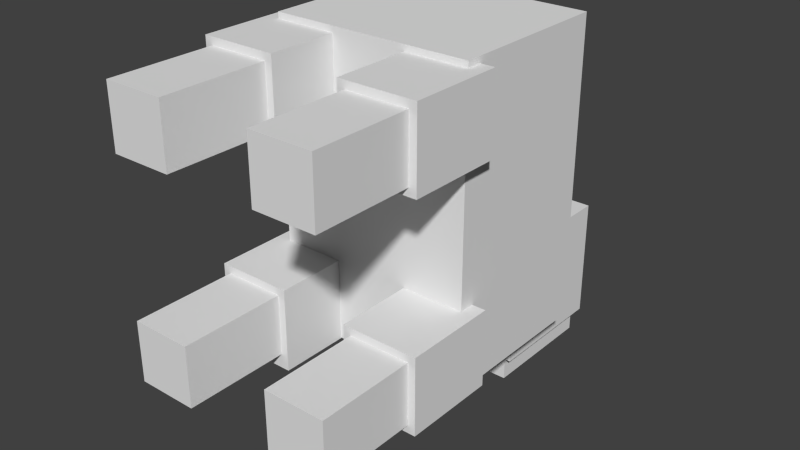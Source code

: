 # Source: sheep.blend  (saved by Blender 2.74.0; exported with 4.5.12 LTS)
import bpy
from mathutils import Matrix  # noqa: F401  (used for matrix-valued properties, if any)

bpy.ops.wm.read_factory_settings(use_empty=True)
scene = bpy.context.scene
scene.name = 'Scene'

# ---- collections
col_collection_1 = bpy.data.collections.new('Collection 1'); scene.collection.children.link(col_collection_1)

# ---- materials (node trees are filled in below, after node groups)
mat_fur = bpy.data.materials.new('FUR')
mat_fur.alpha_threshold = 0.0
mat_fur.use_transparent_shadow = False
mat_fur.roughness = 0.5
mat_shaved = bpy.data.materials.new('SHAVED')
mat_shaved.alpha_threshold = 0.0
mat_shaved.use_transparent_shadow = False
mat_shaved.preview_render_type = 'CUBE'
mat_shaved.roughness = 0.5
mat_shaved.line_color = (0.0, 0.0, 0.0, 1.0)

# ---- material node trees

# ---- world
world_world = bpy.data.worlds.new('World'); scene.world = world_world
world_world.color = (0.05088, 0.05088, 0.05088)
world_world.use_sun_shadow = False
world_world.sun_shadow_jitter_overblur = 0.0
world_world.cycles.sampling_method = 'MANUAL'
world_world.cycles.sample_map_resolution = 256

# ---- meshes
me_head_fur = bpy.data.meshes.new('HEAD_FUR')
me_head_fur.from_pydata([(0.2812, 0.5312, -0.25), (0.2813, 0.0, -0.25), (-0.2812, 1.788e-07, -0.25), (-0.2813, 0.5313, -0.25), (0.2813, 0.5312, 0.25), (0.2812, -5.96e-07, 0.25), (-0.2812, 3.576e-07, 0.25), (-0.2813, 0.5312, 0.25)], [], [(0, 1, 2, 3), (4, 7, 6, 5), (0, 4, 5, 1), (1, 5, 6, 2), (2, 6, 7, 3), (4, 0, 3, 7)])
_uv = me_head_fur.uv_layers.new(name='normal')
_uv.uv.foreach_set('vector', [0.09547, 0.8091, 0.09547, 0.6216, 0.1892, 0.6216, 0.1892, 0.8091, 0.283, 0.8091, 0.375, 0.8091, 0.375, 0.6216, 0.283, 0.6216, 0.09547, 0.8091, -0.0003079, 0.8091, -0.0003079, 0.6216, 0.09547, 0.6216, 0.1892, 0.998, 0.1892, 0.8091, 0.283, 0.8091, 0.283, 0.998, 0.1892, 0.6216, 0.283, 0.6216, 0.283, 0.8091, 0.1892, 0.8091, 0.09547, 0.998, 0.09547, 0.8091, 0.1892, 0.8091, 0.1892, 0.998])
me_head_fur.materials.append(mat_fur)
me_head_fur.use_remesh_preserve_volume = False
me_head_fur.use_remesh_preserve_attributes = False
me_head_fur.use_mirror_vertex_groups = False
me_head_fur.update()
me_r_arm_fur = bpy.data.meshes.new('R_ARM_FUR')
me_r_arm_fur.from_pydata([(0.1562, 0.03125, -0.1562), (0.1563, -0.35, -0.1562), (-0.1562, -0.35, -0.1562), (-0.1563, 0.03125, -0.1562), (0.1563, 0.03125, 0.1562), (0.1562, -0.35, 0.1562), (-0.1562, -0.35, 0.1562), (-0.1563, 0.03125, 0.1562)], [], [(0, 1, 2, 3), (4, 7, 6, 5), (0, 4, 5, 1), (1, 5, 6, 2), (2, 6, 7, 3), (4, 0, 3, 7)])
_uv = me_r_arm_fur.uv_layers.new(name='normal')
_uv.uv.foreach_set('vector', [0.0625, 0.375, 0.0625, 0.0, 0.125, 0.0, 0.125, 0.375, 0.1875, 0.375, 0.25, 0.375, 0.25, 0.0, 0.1875, 0.0, 0.0625, 0.375, 0.0, 0.375, 0.0, 0.0, 0.0625, 0.0, 0.125, 0.5, 0.125, 0.375, 0.1875, 0.375, 0.1875, 0.5, 0.125, 0.0, 0.1875, 0.0, 0.1875, 0.375, 0.125, 0.375, 0.0625, 0.5, 0.0625, 0.375, 0.125, 0.375, 0.125, 0.5])
me_r_arm_fur.materials.append(mat_fur)
me_r_arm_fur.use_remesh_preserve_volume = False
me_r_arm_fur.use_remesh_preserve_attributes = False
me_r_arm_fur.use_mirror_vertex_groups = False
me_r_arm_fur.update()
me_l_arm_fur = bpy.data.meshes.new('L_ARM_FUR')
me_l_arm_fur.from_pydata([(0.1562, 0.03125, -0.1847), (0.1563, -0.3182, -0.1847), (-0.1562, -0.3182, -0.1847), (-0.1563, 0.03125, -0.1847), (0.1563, 0.03125, 0.1562), (0.1562, -0.3182, 0.1562), (-0.1562, -0.3182, 0.1562), (-0.1563, 0.03125, 0.1562)], [], [(0, 1, 2, 3), (4, 7, 6, 5), (0, 4, 5, 1), (1, 5, 6, 2), (2, 6, 7, 3), (4, 0, 3, 7)])
_uv = me_l_arm_fur.uv_layers.new(name='normal')
_uv.uv.foreach_set('vector', [0.0625, 0.375, 0.0625, 0.0, 0.125, 0.0, 0.125, 0.375, 0.1875, 0.375, 0.25, 0.375, 0.25, 0.0, 0.1875, 0.0, 0.0625, 0.375, 0.0, 0.375, 0.0, 0.0, 0.0625, 0.0, 0.125, 0.5, 0.125, 0.375, 0.1875, 0.375, 0.1875, 0.5, 0.125, 0.0, 0.1875, 0.0, 0.1875, 0.375, 0.125, 0.375, 0.0625, 0.5, 0.0625, 0.375, 0.125, 0.375, 0.125, 0.5])
me_l_arm_fur.materials.append(mat_fur)
me_l_arm_fur.use_remesh_preserve_volume = False
me_l_arm_fur.use_remesh_preserve_attributes = False
me_l_arm_fur.use_mirror_vertex_groups = False
me_l_arm_fur.update()
me_r_leg_fur = bpy.data.meshes.new('R_LEG_FUR')
me_r_leg_fur.from_pydata([(0.1562, 0.03125, -0.1562), (0.1563, -0.35, -0.1562), (-0.1562, -0.35, -0.1562), (-0.1563, 0.03125, -0.1562), (0.1563, 0.03125, 0.1562), (0.1562, -0.35, 0.1562), (-0.1562, -0.35, 0.1562), (-0.1563, 0.03125, 0.1562)], [], [(0, 1, 2, 3), (4, 7, 6, 5), (0, 4, 5, 1), (1, 5, 6, 2), (2, 6, 7, 3), (4, 0, 3, 7)])
_uv = me_r_leg_fur.uv_layers.new(name='normal')
_uv.uv.foreach_set('vector', [0.0625, 0.375, 0.0625, 0.0, 0.125, 0.0, 0.125, 0.375, 0.1875, 0.375, 0.25, 0.375, 0.25, 0.0, 0.1875, 0.0, 0.0625, 0.375, 0.0, 0.375, 0.0, 0.0, 0.0625, 0.0, 0.125, 0.5, 0.125, 0.375, 0.1875, 0.375, 0.1875, 0.5, 0.125, 0.0, 0.1875, 0.0, 0.1875, 0.375, 0.125, 0.375, 0.0625, 0.5, 0.0625, 0.375, 0.125, 0.375, 0.125, 0.5])
me_r_leg_fur.materials.append(mat_fur)
me_r_leg_fur.use_remesh_preserve_volume = False
me_r_leg_fur.use_remesh_preserve_attributes = False
me_r_leg_fur.use_mirror_vertex_groups = False
me_r_leg_fur.update()
me_l_leg_fur = bpy.data.meshes.new('L_LEG_FUR')
me_l_leg_fur.from_pydata([(0.1562, 0.03125, -0.1562), (0.1563, -0.3182, -0.1562), (-0.1562, -0.3182, -0.1562), (-0.1563, 0.03125, -0.1562), (0.1563, 0.03125, 0.1562), (0.1562, -0.3182, 0.1562), (-0.1562, -0.3182, 0.1562), (-0.1563, 0.03125, 0.1562)], [], [(0, 1, 2, 3), (4, 7, 6, 5), (0, 4, 5, 1), (1, 5, 6, 2), (2, 6, 7, 3), (4, 0, 3, 7)])
_uv = me_l_leg_fur.uv_layers.new(name='normal')
_uv.uv.foreach_set('vector', [0.0625, 0.375, 0.0625, 0.0, 0.125, 0.0, 0.125, 0.375, 0.1875, 0.375, 0.25, 0.375, 0.25, 0.0, 0.1875, 0.0, 0.0625, 0.375, 0.0, 0.375, 0.0, 0.0, 0.0625, 0.0, 0.125, 0.5, 0.125, 0.375, 0.1875, 0.375, 0.1875, 0.5, 0.125, 0.0, 0.1875, 0.0, 0.1875, 0.375, 0.125, 0.375, 0.0625, 0.5, 0.0625, 0.375, 0.125, 0.375, 0.125, 0.5])
me_l_leg_fur.materials.append(mat_fur)
me_l_leg_fur.use_remesh_preserve_volume = False
me_l_leg_fur.use_remesh_preserve_attributes = False
me_l_leg_fur.use_mirror_vertex_groups = False
me_l_leg_fur.update()
me_body_fur = bpy.data.meshes.new('BODY_FUR')
me_body_fur.from_pydata([(0.4125, -0.3438, -0.5563), (0.4125, -0.3438, 0.6812), (-0.4125, -0.3438, 0.6813), (-0.4125, -0.3438, -0.5563), (0.4125, 0.3438, -0.5562), (0.4125, 0.3438, 0.6813), (-0.4125, 0.3438, 0.6812), (-0.4125, 0.3438, -0.5562)], [], [(0, 1, 2, 3), (4, 7, 6, 5), (0, 4, 5, 1), (1, 5, 6, 2), (2, 6, 7, 3), (4, 0, 3, 7)])
_uv = me_body_fur.uv_layers.new(name='normal')
_uv.uv.foreach_set('vector', [0.5312, 0.5625, 0.5312, 0.0625, 0.6641, 0.0625, 0.6641, 0.5625, 0.7812, 0.5625, 0.875, 0.5625, 0.875, 0.0625, 0.7812, 0.0625, 0.5312, 0.5625, 0.4375, 0.5625, 0.4375, 0.0625, 0.5312, 0.0625, 0.8125, 0.5625, 0.8125, 0.75, 0.6641, 0.75, 0.6641, 0.5625, 0.6641, 0.0625, 0.7812, 0.0625, 0.7812, 0.5625, 0.6641, 0.5625, 0.5312, 0.75, 0.5312, 0.5625, 0.6641, 0.5625, 0.6641, 0.75])
me_body_fur.materials.append(mat_fur)
me_body_fur.materials.append(None)
me_body_fur.materials.append(None)
me_body_fur.materials.append(None)
me_body_fur.materials.append(None)
me_body_fur.materials.append(None)
me_body_fur.use_remesh_preserve_volume = False
me_body_fur.use_remesh_preserve_attributes = False
me_body_fur.use_mirror_vertex_groups = False
me_body_fur.update()
me_body = bpy.data.meshes.new('BODY')
me_body.from_pydata([(0.375, -0.312, -0.5), (0.375, -0.312, 0.625), (-0.375, -0.312, 0.625), (-0.375, -0.312, -0.5), (0.375, 0.313, -0.5), (0.375, 0.313, 0.625), (-0.375, 0.313, 0.625), (-0.375, 0.313, -0.5)], [], [(0, 1, 2, 3), (4, 7, 6, 5), (0, 4, 5, 1), (1, 5, 6, 2), (2, 6, 7, 3), (4, 0, 3, 7)])
_uv = me_body.uv_layers.new(name='normal')
_uv.uv.foreach_set('vector', [0.5312, 0.5625, 0.5312, 0.0625, 0.6641, 0.0625, 0.6641, 0.5625, 0.7812, 0.5625, 0.875, 0.5625, 0.875, 0.0625, 0.7812, 0.0625, 0.5312, 0.5625, 0.4375, 0.5625, 0.4375, 0.0625, 0.5312, 0.0625, 0.8125, 0.5625, 0.8125, 0.75, 0.6641, 0.75, 0.6641, 0.5625, 0.6641, 0.0625, 0.7812, 0.0625, 0.7812, 0.5625, 0.6641, 0.5625, 0.5312, 0.75, 0.5312, 0.5625, 0.6641, 0.5625, 0.6641, 0.75])
me_body.materials.append(mat_shaved)
me_body.use_remesh_preserve_volume = False
me_body.use_remesh_preserve_attributes = False
me_body.use_mirror_vertex_groups = False
me_body.update()
me_l_leg = bpy.data.meshes.new('L_LEG')
me_l_leg.from_pydata([(0.125, 0.0, -0.125), (0.125, -0.75, -0.125), (-0.125, -0.75, -0.125), (-0.125, 2.384e-07, -0.125), (0.125, -2.384e-07, 0.125), (0.125, -0.75, 0.125), (-0.125, -0.75, 0.125), (-0.125, 0.0, 0.125)], [], [(0, 1, 2, 3), (4, 7, 6, 5), (0, 4, 5, 1), (1, 5, 6, 2), (2, 6, 7, 3), (4, 0, 3, 7)])
_uv = me_l_leg.uv_layers.new(name='normal')
_uv.uv.foreach_set('vector', [0.0625, 0.375, 0.0625, 0.0, 0.125, 0.0, 0.125, 0.375, 0.1875, 0.375, 0.25, 0.375, 0.25, 0.0, 0.1875, 0.0, 0.0625, 0.375, 0.0, 0.375, 0.0, 0.0, 0.0625, 0.0, 0.125, 0.5, 0.125, 0.375, 0.1875, 0.375, 0.1875, 0.5, 0.125, 0.0, 0.1875, 0.0, 0.1875, 0.375, 0.125, 0.375, 0.0625, 0.5, 0.0625, 0.375, 0.125, 0.375, 0.125, 0.5])
me_l_leg.materials.append(mat_shaved)
me_l_leg.use_remesh_preserve_volume = False
me_l_leg.use_remesh_preserve_attributes = False
me_l_leg.use_mirror_vertex_groups = False
me_l_leg.update()
me_r_leg = bpy.data.meshes.new('R_LEG')
me_r_leg.from_pydata([(0.125, 0.0, -0.125), (0.125, -0.75, -0.125), (-0.125, -0.75, -0.125), (-0.125, 2.384e-07, -0.125), (0.125, -2.384e-07, 0.125), (0.125, -0.75, 0.125), (-0.125, -0.75, 0.125), (-0.125, 0.0, 0.125)], [], [(0, 1, 2, 3), (4, 7, 6, 5), (0, 4, 5, 1), (1, 5, 6, 2), (2, 6, 7, 3), (4, 0, 3, 7)])
_uv = me_r_leg.uv_layers.new(name='normal')
_uv.uv.foreach_set('vector', [0.0625, 0.375, 0.0625, 0.0, 0.125, 0.0, 0.125, 0.375, 0.1875, 0.375, 0.25, 0.375, 0.25, 0.0, 0.1875, 0.0, 0.0625, 0.375, 0.0, 0.375, 0.0, 0.0, 0.0625, 0.0, 0.125, 0.5, 0.125, 0.375, 0.1875, 0.375, 0.1875, 0.5, 0.125, 0.0, 0.1875, 0.0, 0.1875, 0.375, 0.125, 0.375, 0.0625, 0.5, 0.0625, 0.375, 0.125, 0.375, 0.125, 0.5])
me_r_leg.materials.append(mat_shaved)
me_r_leg.use_remesh_preserve_volume = False
me_r_leg.use_remesh_preserve_attributes = False
me_r_leg.use_mirror_vertex_groups = False
me_r_leg.update()
me_l_arm = bpy.data.meshes.new('L_ARM')
me_l_arm.from_pydata([(0.125, 0.0, -0.125), (0.125, -0.75, -0.125), (-0.125, -0.75, -0.125), (-0.125, 2.384e-07, -0.125), (0.125, -2.384e-07, 0.125), (0.125, -0.75, 0.125), (-0.125, -0.75, 0.125), (-0.125, 0.0, 0.125)], [], [(0, 1, 2, 3), (4, 7, 6, 5), (0, 4, 5, 1), (1, 5, 6, 2), (2, 6, 7, 3), (4, 0, 3, 7)])
_uv = me_l_arm.uv_layers.new(name='UVMap')
_uv.uv.foreach_set('vector', [0.0625, 0.375, 0.0625, 0.0, 0.125, 0.0, 0.125, 0.375, 0.1875, 0.375, 0.25, 0.375, 0.25, 0.0, 0.1875, 0.0, 0.0625, 0.375, 0.0, 0.375, 0.0, 0.0, 0.0625, 0.0, 0.125, 0.5, 0.125, 0.375, 0.1875, 0.375, 0.1875, 0.5, 0.125, 0.0, 0.1875, 0.0, 0.1875, 0.375, 0.125, 0.375, 0.0625, 0.5, 0.0625, 0.375, 0.125, 0.375, 0.125, 0.5])
me_l_arm.materials.append(mat_shaved)
me_l_arm.use_remesh_preserve_volume = False
me_l_arm.use_remesh_preserve_attributes = False
me_l_arm.use_mirror_vertex_groups = False
me_l_arm.update()
me_r_arm = bpy.data.meshes.new('R_ARM')
me_r_arm.from_pydata([(0.125, 0.0, -0.125), (0.125, -0.75, -0.125), (-0.125, -0.75, -0.125), (-0.125, 2.384e-07, -0.125), (0.125, -2.384e-07, 0.125), (0.125, -0.75, 0.125), (-0.125, -0.75, 0.125), (-0.125, 0.0, 0.125)], [], [(0, 1, 2, 3), (4, 7, 6, 5), (0, 4, 5, 1), (1, 5, 6, 2), (2, 6, 7, 3), (4, 0, 3, 7)])
_uv = me_r_arm.uv_layers.new(name='normal')
_uv.uv.foreach_set('vector', [0.0625, 0.375, 0.0625, 0.0, 0.125, 0.0, 0.125, 0.375, 0.1875, 0.375, 0.25, 0.375, 0.25, 0.0, 0.1875, 0.0, 0.0625, 0.375, 0.0, 0.375, 0.0, 0.0, 0.0625, 0.0, 0.125, 0.5, 0.125, 0.375, 0.1875, 0.375, 0.1875, 0.5, 0.125, 0.0, 0.1875, 0.0, 0.1875, 0.375, 0.125, 0.375, 0.0625, 0.5, 0.0625, 0.375, 0.125, 0.375, 0.125, 0.5])
me_r_arm.materials.append(mat_shaved)
me_r_arm.use_remesh_preserve_volume = False
me_r_arm.use_remesh_preserve_attributes = False
me_r_arm.use_mirror_vertex_groups = False
me_r_arm.update()
me_head = bpy.data.meshes.new('HEAD')
me_head.from_pydata([(0.25, 0.5, -0.25), (0.25, 0.0, -0.25), (-0.25, 1.788e-07, -0.25), (-0.25, 0.5, -0.25), (0.25, 0.5, 0.25), (0.25, -5.96e-07, 0.25), (-0.25, 3.576e-07, 0.25), (-0.25, 0.5, 0.25)], [], [(0, 1, 2, 3), (4, 7, 6, 5), (0, 4, 5, 1), (1, 5, 6, 2), (2, 6, 7, 3), (4, 0, 3, 7)])
_uv = me_head.uv_layers.new(name='normal')
_uv.uv.foreach_set('vector', [0.125, 0.75, 0.125, 0.5625, 0.2188, 0.5625, 0.2188, 0.75, 0.3125, 0.75, 0.4375, 0.75, 0.4375, 0.5625, 0.3125, 0.5625, 0.125, 0.75, 0.0, 0.75, 0.0, 0.5625, 0.125, 0.5625, 0.2188, 1.0, 0.2188, 0.75, 0.3125, 0.75, 0.3125, 1.0, 0.2188, 0.5625, 0.3125, 0.5625, 0.3125, 0.75, 0.2188, 0.75, 0.125, 1.0, 0.125, 0.75, 0.2188, 0.75, 0.2188, 1.0])
me_head.materials.append(mat_shaved)
me_head.use_remesh_preserve_volume = False
me_head.use_remesh_preserve_attributes = False
me_head.use_mirror_vertex_groups = False
me_head.update()

# ---- objects
ob_head_fur = bpy.data.objects.new('HEAD_FUR', me_head_fur)
ob_r_arm_fur = bpy.data.objects.new('R_ARM_FUR', me_r_arm_fur)
ob_l_arm_fur = bpy.data.objects.new('L_ARM_FUR', me_l_arm_fur)
ob_r_leg_fur = bpy.data.objects.new('R_LEG_FUR', me_r_leg_fur)
ob_l_leg_fur = bpy.data.objects.new('L_LEG_FUR', me_l_leg_fur)
ob_body_fur = bpy.data.objects.new('BODY_FUR', me_body_fur)
ob_body = bpy.data.objects.new('BODY', me_body)
ob_l_leg = bpy.data.objects.new('L_LEG', me_l_leg)
ob_r_leg = bpy.data.objects.new('R_LEG', me_r_leg)
ob_l_arm = bpy.data.objects.new('L_ARM', me_l_arm)
ob_r_arm = bpy.data.objects.new('R_ARM', me_r_arm)
ob_head = bpy.data.objects.new('HEAD', me_head)

# ---- transforms, parenting, visibility, modifiers, constraints
ob_head_fur.location = (0.0, 1.24, -0.5)
ob_head_fur.lock_rotations_4d = False
ob_head_fur.empty_display_type = 'ARROWS'
ob_head_fur.lineart.crease_threshold = 0.0
ob_r_arm_fur.location = (0.3125, 0.75, -0.375)
ob_r_arm_fur.lock_rotations_4d = False
ob_r_arm_fur.empty_display_type = 'ARROWS'
ob_r_arm_fur.lineart.crease_threshold = 0.0
ob_l_arm_fur.location = (-0.3125, 0.75, -0.375)
ob_l_arm_fur.lock_rotations_4d = False
ob_l_arm_fur.empty_display_type = 'ARROWS'
ob_l_arm_fur.lineart.crease_threshold = 0.0
ob_r_leg_fur.location = (0.3125, 0.75, 0.5)
ob_r_leg_fur.lock_rotations_4d = False
ob_r_leg_fur.empty_display_type = 'ARROWS'
ob_r_leg_fur.lineart.crease_threshold = 0.0
ob_l_leg_fur.location = (-0.3125, 0.75, 0.5)
ob_l_leg_fur.lock_rotations_4d = False
ob_l_leg_fur.empty_display_type = 'ARROWS'
ob_l_leg_fur.lineart.crease_threshold = 0.0
ob_body_fur.location = (0.0, 1.062, 0.0)
ob_body_fur.lock_rotation = (True, True, True)
ob_body_fur.lock_rotations_4d = False
ob_body_fur.lock_scale = (True, True, True)
ob_body_fur.empty_display_type = 'ARROWS'
ob_body_fur.lineart.crease_threshold = 0.0
ob_body.location = (0.0, 1.062, 0.0)
ob_body.scale = (1.0, 1.0, 1.0)
ob_body.lock_rotation = (True, True, True)
ob_body.lock_rotations_4d = False
ob_body.lock_scale = (True, True, True)
ob_body.empty_display_type = 'ARROWS'
ob_body.lineart.crease_threshold = 0.0
ob_l_leg.location = (-0.3125, 0.75, 0.5)
ob_l_leg.lock_rotations_4d = False
ob_l_leg.empty_display_type = 'ARROWS'
ob_l_leg.lineart.crease_threshold = 0.0
ob_r_leg.location = (0.3125, 0.75, 0.5)
ob_r_leg.lock_rotations_4d = False
ob_r_leg.empty_display_type = 'ARROWS'
ob_r_leg.lineart.crease_threshold = 0.0
ob_l_arm.location = (-0.3125, 0.75, -0.375)
ob_l_arm.lock_rotations_4d = False
ob_l_arm.empty_display_type = 'ARROWS'
ob_l_arm.lineart.crease_threshold = 0.0
ob_r_arm.location = (0.3125, 0.75, -0.375)
ob_r_arm.lock_rotations_4d = False
ob_r_arm.empty_display_type = 'ARROWS'
ob_r_arm.lineart.crease_threshold = 0.0
ob_head.location = (0.0, 1.25, -0.6)
ob_head.lock_rotations_4d = False
ob_head.empty_display_type = 'ARROWS'
ob_head.lineart.crease_threshold = 0.0

# ---- collection membership
col_collection_1.objects.link(ob_head_fur)
col_collection_1.objects.link(ob_r_arm_fur)
col_collection_1.objects.link(ob_l_arm_fur)
col_collection_1.objects.link(ob_r_leg_fur)
col_collection_1.objects.link(ob_l_leg_fur)
col_collection_1.objects.link(ob_body_fur)
col_collection_1.objects.link(ob_body)
col_collection_1.objects.link(ob_l_leg)
col_collection_1.objects.link(ob_r_leg)
col_collection_1.objects.link(ob_l_arm)
col_collection_1.objects.link(ob_r_arm)
col_collection_1.objects.link(ob_head)

# ---- scene / render settings (as saved in the file)
scene.frame_start = 1; scene.frame_end = 250; scene.frame_set(3)
scene.render.engine = 'BLENDER_EEVEE_NEXT'
scene.render.resolution_percentage = 50
scene.render.dither_intensity = 0.0
scene.cycles.use_denoising = False
scene.cycles.samples = 10
scene.cycles.sampling_pattern = 'TABULATED_SOBOL'
scene.cycles.light_sampling_threshold = 0.0
scene.cycles.use_adaptive_sampling = False
scene.cycles.use_light_tree = False
scene.cycles.blur_glossy = 0.0
scene.cycles.pixel_filter_type = 'GAUSSIAN'
scene.cycles.sample_clamp_indirect = 0.0
scene.view_settings.view_transform = 'Standard'
bpy.context.view_layer.update()

# ---- added for rendering (the .blend has no active camera and no usable light): camera, sun
cam_auto = bpy.data.cameras.new('AutoCamera')
cam_auto.lens = 50.0
cam_auto.sensor_width = 36.0
cam_auto.clip_end = 1000.0
ob_auto_camera = bpy.data.objects.new('AutoCamera', cam_auto)
scene.collection.objects.link(ob_auto_camera)
ob_auto_camera.location = (2.3335, -1.91458, 1.78243)
ob_auto_camera.rotation_euler = (1.09748, -7.21219e-08, 0.694738)
scene.camera = ob_auto_camera
light_auto_sun = bpy.data.lights.new('AutoSun', 'SUN')
light_auto_sun.energy = 3.0
light_auto_sun.angle = 0.0523599
ob_auto_sun = bpy.data.objects.new('AutoSun', light_auto_sun)
scene.collection.objects.link(ob_auto_sun)
ob_auto_sun.rotation_euler = (0.872665, 0.174533, 0.523599)
bpy.context.view_layer.update()
